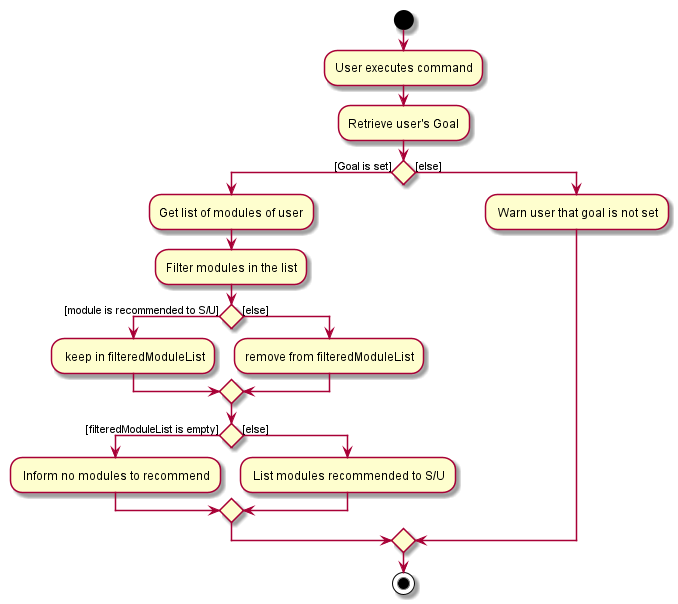

The diagram above was rendered by PlantUML. Its source (embedded in the PNG):
@startuml
start
:User executes command;
:Retrieve user's Goal;

if () then ([Goal is set])
    :Get list of modules of user;
    :Filter modules in the list;
    if () then ([module is recommended to S/U])
        : keep in filteredModuleList;
    else ([else])
        :remove from filteredModuleList;
    endif
    if () then ([filteredModuleList is empty])
        : Inform no modules to recommend;
    else ([else])
        : List modules recommended to S/U;   
    endif
else ([else])
: Warn user that goal is not set;
endif
stop
@enduml